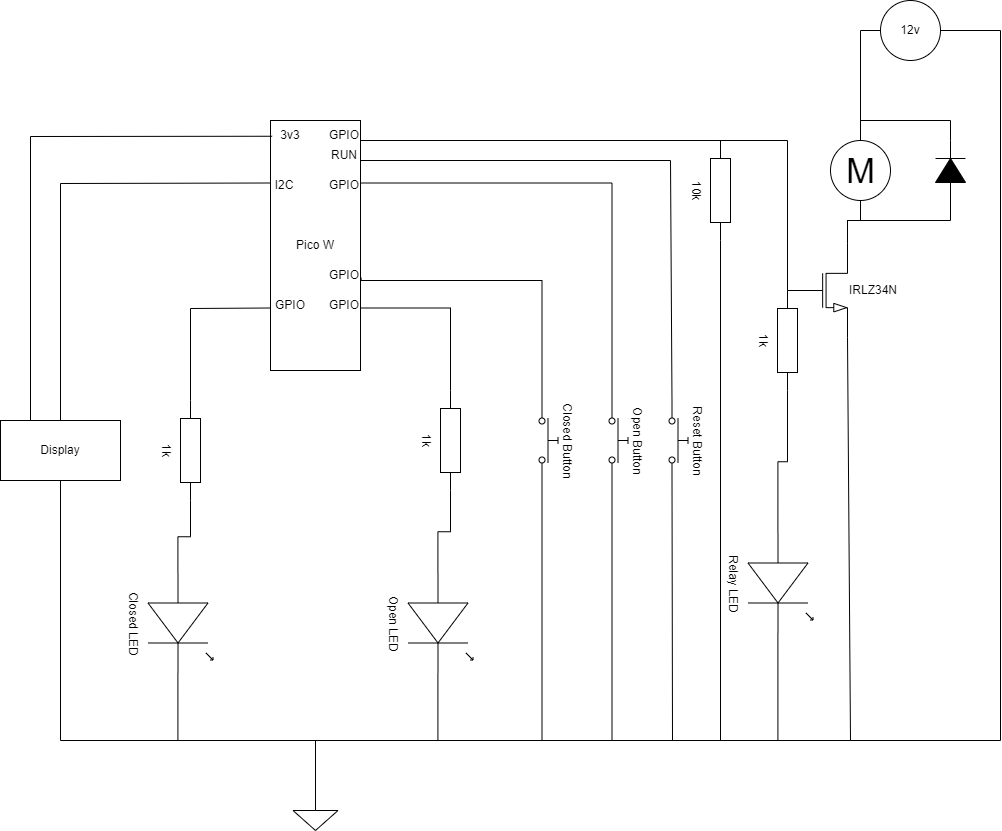

The diagram above was exported from draw.io. Its source (the exported page's mxGraphModel, read from the mxfile embedded in the PNG):
<mxGraphModel dx="1727" dy="943" grid="1" gridSize="10" guides="1" tooltips="1" connect="1" arrows="1" fold="1" page="1" pageScale="1" pageWidth="827" pageHeight="1169" math="0" shadow="0">
  <root>
    <mxCell id="0" />
    <mxCell id="1" parent="0" />
    <mxCell id="JcavJ1P70RFIdzrL53cH-1" value="Pico W" style="rounded=0;whiteSpace=wrap;html=1;" parent="1" vertex="1">
      <mxGeometry x="310" y="180" width="90" height="250" as="geometry" />
    </mxCell>
    <mxCell id="JcavJ1P70RFIdzrL53cH-2" value="" style="endArrow=none;html=1;rounded=0;entryX=0;entryY=0.75;entryDx=0;entryDy=0;exitX=0;exitY=0.5;exitDx=0;exitDy=0;exitPerimeter=0;" parent="1" source="JcavJ1P70RFIdzrL53cH-4" target="JcavJ1P70RFIdzrL53cH-1" edge="1">
      <mxGeometry width="50" height="50" relative="1" as="geometry">
        <mxPoint x="250" y="410" as="sourcePoint" />
        <mxPoint x="290" y="380" as="targetPoint" />
        <Array as="points">
          <mxPoint x="230" y="368" />
        </Array>
      </mxGeometry>
    </mxCell>
    <mxCell id="JcavJ1P70RFIdzrL53cH-4" value="1k" style="pointerEvents=1;verticalLabelPosition=bottom;shadow=0;dashed=0;align=center;html=1;verticalAlign=top;shape=mxgraph.electrical.resistors.resistor_1;rotation=90;" parent="1" vertex="1">
      <mxGeometry x="180" y="500" width="100" height="20" as="geometry" />
    </mxCell>
    <mxCell id="JcavJ1P70RFIdzrL53cH-8" value="Closed LED" style="verticalLabelPosition=bottom;shadow=0;dashed=0;align=center;html=1;verticalAlign=top;shape=mxgraph.electrical.opto_electronics.led_1;pointerEvents=1;rotation=90;" parent="1" vertex="1">
      <mxGeometry x="170" y="650" width="100" height="65" as="geometry" />
    </mxCell>
    <mxCell id="JcavJ1P70RFIdzrL53cH-10" style="edgeStyle=orthogonalEdgeStyle;rounded=0;orthogonalLoop=1;jettySize=auto;html=1;exitX=1;exitY=0.5;exitDx=0;exitDy=0;exitPerimeter=0;entryX=0;entryY=0.54;entryDx=0;entryDy=0;entryPerimeter=0;endArrow=none;endFill=0;" parent="1" source="JcavJ1P70RFIdzrL53cH-4" target="JcavJ1P70RFIdzrL53cH-8" edge="1">
      <mxGeometry relative="1" as="geometry" />
    </mxCell>
    <mxCell id="JcavJ1P70RFIdzrL53cH-14" style="edgeStyle=orthogonalEdgeStyle;rounded=0;orthogonalLoop=1;jettySize=auto;html=1;exitX=0;exitY=0.5;exitDx=0;exitDy=0;exitPerimeter=0;entryX=1;entryY=0.75;entryDx=0;entryDy=0;endArrow=none;endFill=0;" parent="1" source="JcavJ1P70RFIdzrL53cH-11" target="JcavJ1P70RFIdzrL53cH-1" edge="1">
      <mxGeometry relative="1" as="geometry" />
    </mxCell>
    <mxCell id="JcavJ1P70RFIdzrL53cH-11" value="1k" style="pointerEvents=1;verticalLabelPosition=bottom;shadow=0;dashed=0;align=center;html=1;verticalAlign=top;shape=mxgraph.electrical.resistors.resistor_1;rotation=90;" parent="1" vertex="1">
      <mxGeometry x="440" y="490" width="100" height="20" as="geometry" />
    </mxCell>
    <mxCell id="JcavJ1P70RFIdzrL53cH-12" value="Open LED" style="verticalLabelPosition=bottom;shadow=0;dashed=0;align=center;html=1;verticalAlign=top;shape=mxgraph.electrical.opto_electronics.led_1;pointerEvents=1;rotation=90;" parent="1" vertex="1">
      <mxGeometry x="430" y="650" width="100" height="65" as="geometry" />
    </mxCell>
    <mxCell id="JcavJ1P70RFIdzrL53cH-15" value="" style="pointerEvents=1;verticalLabelPosition=bottom;shadow=0;dashed=0;align=center;html=1;verticalAlign=top;shape=mxgraph.electrical.signal_sources.signal_ground;" parent="1" vertex="1">
      <mxGeometry x="332.5" y="860" width="45" height="30" as="geometry" />
    </mxCell>
    <mxCell id="JcavJ1P70RFIdzrL53cH-16" style="edgeStyle=orthogonalEdgeStyle;rounded=0;orthogonalLoop=1;jettySize=auto;html=1;exitX=1;exitY=0.54;exitDx=0;exitDy=0;exitPerimeter=0;entryX=0.5;entryY=0;entryDx=0;entryDy=0;entryPerimeter=0;endArrow=none;endFill=0;" parent="1" source="JcavJ1P70RFIdzrL53cH-8" target="JcavJ1P70RFIdzrL53cH-15" edge="1">
      <mxGeometry relative="1" as="geometry">
        <Array as="points">
          <mxPoint x="217" y="800" />
          <mxPoint x="355" y="800" />
        </Array>
      </mxGeometry>
    </mxCell>
    <mxCell id="JcavJ1P70RFIdzrL53cH-17" style="edgeStyle=orthogonalEdgeStyle;rounded=0;orthogonalLoop=1;jettySize=auto;html=1;exitX=1;exitY=0.54;exitDx=0;exitDy=0;exitPerimeter=0;entryX=0.5;entryY=0;entryDx=0;entryDy=0;entryPerimeter=0;endArrow=none;endFill=0;" parent="1" source="JcavJ1P70RFIdzrL53cH-12" target="JcavJ1P70RFIdzrL53cH-15" edge="1">
      <mxGeometry relative="1" as="geometry">
        <Array as="points">
          <mxPoint x="477" y="800" />
          <mxPoint x="355" y="800" />
        </Array>
      </mxGeometry>
    </mxCell>
    <mxCell id="JcavJ1P70RFIdzrL53cH-18" style="edgeStyle=orthogonalEdgeStyle;rounded=0;orthogonalLoop=1;jettySize=auto;html=1;exitX=1;exitY=0.5;exitDx=0;exitDy=0;exitPerimeter=0;entryX=0;entryY=0.54;entryDx=0;entryDy=0;entryPerimeter=0;endArrow=none;endFill=0;" parent="1" source="JcavJ1P70RFIdzrL53cH-11" target="JcavJ1P70RFIdzrL53cH-12" edge="1">
      <mxGeometry relative="1" as="geometry" />
    </mxCell>
    <mxCell id="JcavJ1P70RFIdzrL53cH-19" value="Closed Button" style="html=1;shape=mxgraph.electrical.electro-mechanical.pushbutton;aspect=fixed;elSwitchState=off;rotation=90;labelPosition=center;verticalLabelPosition=top;align=center;verticalAlign=bottom;" parent="1" vertex="1">
      <mxGeometry x="550" y="490" width="75" height="20" as="geometry" />
    </mxCell>
    <mxCell id="JcavJ1P70RFIdzrL53cH-20" value="Open Button" style="html=1;shape=mxgraph.electrical.electro-mechanical.pushbutton;aspect=fixed;elSwitchState=off;rotation=90;verticalAlign=bottom;labelPosition=center;verticalLabelPosition=top;align=center;" parent="1" vertex="1">
      <mxGeometry x="620" y="490" width="75" height="20" as="geometry" />
    </mxCell>
    <mxCell id="JcavJ1P70RFIdzrL53cH-21" style="edgeStyle=orthogonalEdgeStyle;rounded=0;orthogonalLoop=1;jettySize=auto;html=1;exitX=1.007;exitY=0.629;exitDx=0;exitDy=0;endArrow=none;endFill=0;entryX=0;entryY=0.8;entryDx=0;entryDy=0;exitPerimeter=0;" parent="1" source="JcavJ1P70RFIdzrL53cH-1" target="JcavJ1P70RFIdzrL53cH-19" edge="1">
      <mxGeometry relative="1" as="geometry">
        <mxPoint x="610" y="450" as="targetPoint" />
        <Array as="points">
          <mxPoint x="401" y="340" />
          <mxPoint x="582" y="340" />
        </Array>
      </mxGeometry>
    </mxCell>
    <mxCell id="JcavJ1P70RFIdzrL53cH-22" style="edgeStyle=orthogonalEdgeStyle;rounded=0;orthogonalLoop=1;jettySize=auto;html=1;exitX=1;exitY=0.25;exitDx=0;exitDy=0;endArrow=none;endFill=0;entryX=0;entryY=0.8;entryDx=0;entryDy=0;" parent="1" source="JcavJ1P70RFIdzrL53cH-1" target="JcavJ1P70RFIdzrL53cH-20" edge="1">
      <mxGeometry relative="1" as="geometry">
        <mxPoint x="680" y="450" as="targetPoint" />
      </mxGeometry>
    </mxCell>
    <mxCell id="JcavJ1P70RFIdzrL53cH-23" style="edgeStyle=orthogonalEdgeStyle;rounded=0;orthogonalLoop=1;jettySize=auto;html=1;exitX=1;exitY=0.8;exitDx=0;exitDy=0;entryX=0.5;entryY=0;entryDx=0;entryDy=0;entryPerimeter=0;endArrow=none;endFill=0;" parent="1" source="JcavJ1P70RFIdzrL53cH-19" target="JcavJ1P70RFIdzrL53cH-15" edge="1">
      <mxGeometry relative="1" as="geometry">
        <Array as="points">
          <mxPoint x="582" y="800" />
          <mxPoint x="355" y="800" />
        </Array>
      </mxGeometry>
    </mxCell>
    <mxCell id="JcavJ1P70RFIdzrL53cH-24" style="edgeStyle=orthogonalEdgeStyle;rounded=0;orthogonalLoop=1;jettySize=auto;html=1;exitX=1;exitY=0.8;exitDx=0;exitDy=0;entryX=0.5;entryY=0;entryDx=0;entryDy=0;entryPerimeter=0;endArrow=none;endFill=0;" parent="1" source="JcavJ1P70RFIdzrL53cH-20" target="JcavJ1P70RFIdzrL53cH-15" edge="1">
      <mxGeometry relative="1" as="geometry">
        <Array as="points">
          <mxPoint x="652" y="800" />
          <mxPoint x="355" y="800" />
        </Array>
      </mxGeometry>
    </mxCell>
    <mxCell id="zk39W_J24J8EQdRuQZWL-1" value="Display" style="rounded=0;whiteSpace=wrap;html=1;" parent="1" vertex="1">
      <mxGeometry x="40" y="480" width="120" height="60" as="geometry" />
    </mxCell>
    <mxCell id="zk39W_J24J8EQdRuQZWL-2" value="" style="endArrow=none;html=1;rounded=0;entryX=0.5;entryY=1;entryDx=0;entryDy=0;exitX=0.5;exitY=0;exitDx=0;exitDy=0;exitPerimeter=0;" parent="1" source="JcavJ1P70RFIdzrL53cH-15" target="zk39W_J24J8EQdRuQZWL-1" edge="1">
      <mxGeometry width="50" height="50" relative="1" as="geometry">
        <mxPoint x="70" y="630" as="sourcePoint" />
        <mxPoint x="120" y="580" as="targetPoint" />
        <Array as="points">
          <mxPoint x="355" y="800" />
          <mxPoint x="100" y="800" />
        </Array>
      </mxGeometry>
    </mxCell>
    <mxCell id="zk39W_J24J8EQdRuQZWL-3" value="GPIO" style="text;html=1;align=center;verticalAlign=middle;whiteSpace=wrap;rounded=0;" parent="1" vertex="1">
      <mxGeometry x="354" y="230" width="60" height="30" as="geometry" />
    </mxCell>
    <mxCell id="zk39W_J24J8EQdRuQZWL-4" value="GPIO" style="text;html=1;align=center;verticalAlign=middle;whiteSpace=wrap;rounded=0;" parent="1" vertex="1">
      <mxGeometry x="354" y="320" width="60" height="30" as="geometry" />
    </mxCell>
    <mxCell id="zk39W_J24J8EQdRuQZWL-6" value="GPIO" style="text;html=1;align=center;verticalAlign=middle;whiteSpace=wrap;rounded=0;" parent="1" vertex="1">
      <mxGeometry x="300" y="350" width="60" height="30" as="geometry" />
    </mxCell>
    <mxCell id="zk39W_J24J8EQdRuQZWL-7" value="GPIO" style="text;html=1;align=center;verticalAlign=middle;whiteSpace=wrap;rounded=0;" parent="1" vertex="1">
      <mxGeometry x="354" y="350" width="60" height="30" as="geometry" />
    </mxCell>
    <mxCell id="zk39W_J24J8EQdRuQZWL-8" value="I2C" style="text;html=1;align=center;verticalAlign=middle;whiteSpace=wrap;rounded=0;" parent="1" vertex="1">
      <mxGeometry x="294" y="230" width="60" height="30" as="geometry" />
    </mxCell>
    <mxCell id="zk39W_J24J8EQdRuQZWL-9" value="" style="endArrow=none;html=1;rounded=0;exitX=0.5;exitY=0;exitDx=0;exitDy=0;entryX=0;entryY=0.25;entryDx=0;entryDy=0;" parent="1" source="zk39W_J24J8EQdRuQZWL-1" target="JcavJ1P70RFIdzrL53cH-1" edge="1">
      <mxGeometry width="50" height="50" relative="1" as="geometry">
        <mxPoint x="320" y="490" as="sourcePoint" />
        <mxPoint x="270" y="350" as="targetPoint" />
        <Array as="points">
          <mxPoint x="100" y="243" />
        </Array>
      </mxGeometry>
    </mxCell>
    <mxCell id="zk39W_J24J8EQdRuQZWL-10" value="3v3" style="text;html=1;align=center;verticalAlign=middle;whiteSpace=wrap;rounded=0;" parent="1" vertex="1">
      <mxGeometry x="300" y="180" width="60" height="30" as="geometry" />
    </mxCell>
    <mxCell id="zk39W_J24J8EQdRuQZWL-11" value="" style="endArrow=none;html=1;rounded=0;exitX=0.25;exitY=0;exitDx=0;exitDy=0;entryX=0.018;entryY=0.063;entryDx=0;entryDy=0;entryPerimeter=0;" parent="1" source="zk39W_J24J8EQdRuQZWL-1" target="JcavJ1P70RFIdzrL53cH-1" edge="1">
      <mxGeometry width="50" height="50" relative="1" as="geometry">
        <mxPoint x="320" y="370" as="sourcePoint" />
        <mxPoint x="270" y="210" as="targetPoint" />
        <Array as="points">
          <mxPoint x="70" y="196" />
        </Array>
      </mxGeometry>
    </mxCell>
    <mxCell id="iHaocziWUbrng8wIi6Sh-1" value="Reset Button" style="html=1;shape=mxgraph.electrical.electro-mechanical.pushbutton;aspect=fixed;elSwitchState=off;rotation=90;verticalAlign=bottom;labelPosition=center;verticalLabelPosition=top;align=center;" parent="1" vertex="1">
      <mxGeometry x="680" y="490" width="75" height="20" as="geometry" />
    </mxCell>
    <mxCell id="iHaocziWUbrng8wIi6Sh-2" value="RUN" style="text;html=1;align=center;verticalAlign=middle;whiteSpace=wrap;rounded=0;" parent="1" vertex="1">
      <mxGeometry x="354" y="200" width="60" height="30" as="geometry" />
    </mxCell>
    <mxCell id="iHaocziWUbrng8wIi6Sh-3" value="" style="endArrow=none;html=1;rounded=0;exitX=0.767;exitY=0.667;exitDx=0;exitDy=0;exitPerimeter=0;entryX=0;entryY=0.8;entryDx=0;entryDy=0;" parent="1" source="iHaocziWUbrng8wIi6Sh-2" target="iHaocziWUbrng8wIi6Sh-1" edge="1">
      <mxGeometry width="50" height="50" relative="1" as="geometry">
        <mxPoint x="490" y="170" as="sourcePoint" />
        <mxPoint x="710" y="220" as="targetPoint" />
        <Array as="points">
          <mxPoint x="710" y="220" />
        </Array>
      </mxGeometry>
    </mxCell>
    <mxCell id="iHaocziWUbrng8wIi6Sh-4" value="" style="endArrow=none;html=1;rounded=0;entryX=1;entryY=0.8;entryDx=0;entryDy=0;exitX=0.5;exitY=0;exitDx=0;exitDy=0;exitPerimeter=0;" parent="1" source="JcavJ1P70RFIdzrL53cH-15" target="iHaocziWUbrng8wIi6Sh-1" edge="1">
      <mxGeometry width="50" height="50" relative="1" as="geometry">
        <mxPoint x="690" y="710" as="sourcePoint" />
        <mxPoint x="740" y="660" as="targetPoint" />
        <Array as="points">
          <mxPoint x="355" y="800" />
          <mxPoint x="712" y="800" />
        </Array>
      </mxGeometry>
    </mxCell>
    <mxCell id="jWRHt5qqugAfzgMJ-ueY-1" value="GPIO" style="text;html=1;align=center;verticalAlign=middle;whiteSpace=wrap;rounded=0;" vertex="1" parent="1">
      <mxGeometry x="354" y="180" width="60" height="30" as="geometry" />
    </mxCell>
    <mxCell id="jWRHt5qqugAfzgMJ-ueY-2" value="" style="endArrow=none;html=1;rounded=0;exitX=0.767;exitY=0.667;exitDx=0;exitDy=0;exitPerimeter=0;entryX=0;entryY=0.5;entryDx=0;entryDy=0;entryPerimeter=0;" edge="1" parent="1" source="jWRHt5qqugAfzgMJ-ueY-1" target="jWRHt5qqugAfzgMJ-ueY-3">
      <mxGeometry width="50" height="50" relative="1" as="geometry">
        <mxPoint x="490" y="180" as="sourcePoint" />
        <mxPoint x="920" y="200" as="targetPoint" />
        <Array as="points">
          <mxPoint x="827" y="200" />
        </Array>
      </mxGeometry>
    </mxCell>
    <mxCell id="jWRHt5qqugAfzgMJ-ueY-14" style="edgeStyle=orthogonalEdgeStyle;rounded=0;orthogonalLoop=1;jettySize=auto;html=1;exitX=1;exitY=0;exitDx=0;exitDy=0;exitPerimeter=0;entryX=0.5;entryY=1;entryDx=0;entryDy=0;endArrow=none;endFill=0;" edge="1" parent="1" source="jWRHt5qqugAfzgMJ-ueY-3" target="jWRHt5qqugAfzgMJ-ueY-13">
      <mxGeometry relative="1" as="geometry">
        <Array as="points">
          <mxPoint x="887" y="280" />
          <mxPoint x="900" y="280" />
        </Array>
      </mxGeometry>
    </mxCell>
    <mxCell id="jWRHt5qqugAfzgMJ-ueY-3" value="IRLZ34N" style="verticalLabelPosition=middle;shadow=0;dashed=0;align=left;html=1;verticalAlign=middle;shape=mxgraph.electrical.transistors.nmos;pointerEvents=1;labelPosition=right;" vertex="1" parent="1">
      <mxGeometry x="827" y="300" width="60" height="100" as="geometry" />
    </mxCell>
    <mxCell id="jWRHt5qqugAfzgMJ-ueY-4" value="" style="endArrow=none;html=1;rounded=0;entryX=1;entryY=1;entryDx=0;entryDy=0;entryPerimeter=0;exitX=0.5;exitY=0;exitDx=0;exitDy=0;exitPerimeter=0;" edge="1" parent="1" source="JcavJ1P70RFIdzrL53cH-15" target="jWRHt5qqugAfzgMJ-ueY-3">
      <mxGeometry width="50" height="50" relative="1" as="geometry">
        <mxPoint x="980" y="510" as="sourcePoint" />
        <mxPoint x="1030" y="460" as="targetPoint" />
        <Array as="points">
          <mxPoint x="355" y="800" />
          <mxPoint x="890" y="800" />
        </Array>
      </mxGeometry>
    </mxCell>
    <mxCell id="jWRHt5qqugAfzgMJ-ueY-5" value="10k" style="pointerEvents=1;verticalLabelPosition=bottom;shadow=0;dashed=0;align=center;html=1;verticalAlign=top;shape=mxgraph.electrical.resistors.resistor_1;rotation=90;" vertex="1" parent="1">
      <mxGeometry x="710" y="240" width="100" height="20" as="geometry" />
    </mxCell>
    <mxCell id="jWRHt5qqugAfzgMJ-ueY-8" style="edgeStyle=orthogonalEdgeStyle;rounded=0;orthogonalLoop=1;jettySize=auto;html=1;exitX=1;exitY=0.5;exitDx=0;exitDy=0;exitPerimeter=0;entryX=0.5;entryY=0;entryDx=0;entryDy=0;entryPerimeter=0;endArrow=none;endFill=0;" edge="1" parent="1" source="jWRHt5qqugAfzgMJ-ueY-5" target="JcavJ1P70RFIdzrL53cH-15">
      <mxGeometry relative="1" as="geometry">
        <Array as="points">
          <mxPoint x="760" y="800" />
          <mxPoint x="355" y="800" />
        </Array>
      </mxGeometry>
    </mxCell>
    <mxCell id="jWRHt5qqugAfzgMJ-ueY-9" value="1k" style="pointerEvents=1;verticalLabelPosition=bottom;shadow=0;dashed=0;align=center;html=1;verticalAlign=top;shape=mxgraph.electrical.resistors.resistor_1;rotation=90;" vertex="1" parent="1">
      <mxGeometry x="777" y="390" width="100" height="20" as="geometry" />
    </mxCell>
    <mxCell id="jWRHt5qqugAfzgMJ-ueY-10" value="Relay LED" style="verticalLabelPosition=bottom;shadow=0;dashed=0;align=center;html=1;verticalAlign=top;shape=mxgraph.electrical.opto_electronics.led_1;pointerEvents=1;rotation=90;" vertex="1" parent="1">
      <mxGeometry x="770" y="610" width="100" height="65" as="geometry" />
    </mxCell>
    <mxCell id="jWRHt5qqugAfzgMJ-ueY-11" style="edgeStyle=orthogonalEdgeStyle;rounded=0;orthogonalLoop=1;jettySize=auto;html=1;exitX=1;exitY=0.5;exitDx=0;exitDy=0;exitPerimeter=0;entryX=0;entryY=0.54;entryDx=0;entryDy=0;entryPerimeter=0;endArrow=none;endFill=0;" edge="1" parent="1" source="jWRHt5qqugAfzgMJ-ueY-9" target="jWRHt5qqugAfzgMJ-ueY-10">
      <mxGeometry relative="1" as="geometry" />
    </mxCell>
    <mxCell id="jWRHt5qqugAfzgMJ-ueY-12" style="edgeStyle=orthogonalEdgeStyle;rounded=0;orthogonalLoop=1;jettySize=auto;html=1;exitX=1;exitY=0.54;exitDx=0;exitDy=0;exitPerimeter=0;entryX=0.5;entryY=0;entryDx=0;entryDy=0;entryPerimeter=0;endArrow=none;endFill=0;" edge="1" parent="1" source="jWRHt5qqugAfzgMJ-ueY-10" target="JcavJ1P70RFIdzrL53cH-15">
      <mxGeometry relative="1" as="geometry">
        <Array as="points">
          <mxPoint x="817" y="800" />
          <mxPoint x="355" y="800" />
        </Array>
      </mxGeometry>
    </mxCell>
    <mxCell id="jWRHt5qqugAfzgMJ-ueY-13" value="M" style="verticalLabelPosition=middle;shadow=0;dashed=0;align=center;html=1;verticalAlign=middle;strokeWidth=1;shape=ellipse;aspect=fixed;fontSize=35;" vertex="1" parent="1">
      <mxGeometry x="870" y="200" width="60" height="60" as="geometry" />
    </mxCell>
    <mxCell id="jWRHt5qqugAfzgMJ-ueY-17" style="edgeStyle=orthogonalEdgeStyle;rounded=0;orthogonalLoop=1;jettySize=auto;html=1;exitX=1;exitY=0.5;exitDx=0;exitDy=0;exitPerimeter=0;entryX=0.5;entryY=0;entryDx=0;entryDy=0;endArrow=none;endFill=0;" edge="1" parent="1" source="jWRHt5qqugAfzgMJ-ueY-15" target="jWRHt5qqugAfzgMJ-ueY-13">
      <mxGeometry relative="1" as="geometry" />
    </mxCell>
    <mxCell id="jWRHt5qqugAfzgMJ-ueY-15" value="" style="pointerEvents=1;fillColor=strokeColor;verticalLabelPosition=bottom;shadow=0;dashed=0;align=center;html=1;verticalAlign=top;shape=mxgraph.electrical.diodes.diode;rotation=-90;" vertex="1" parent="1">
      <mxGeometry x="960" y="215" width="60" height="30" as="geometry" />
    </mxCell>
    <mxCell id="jWRHt5qqugAfzgMJ-ueY-16" style="edgeStyle=orthogonalEdgeStyle;rounded=0;orthogonalLoop=1;jettySize=auto;html=1;entryX=1;entryY=0;entryDx=0;entryDy=0;entryPerimeter=0;endArrow=none;endFill=0;" edge="1" parent="1" target="jWRHt5qqugAfzgMJ-ueY-3">
      <mxGeometry relative="1" as="geometry">
        <mxPoint x="990" y="240" as="sourcePoint" />
        <Array as="points">
          <mxPoint x="990" y="280" />
          <mxPoint x="887" y="280" />
        </Array>
      </mxGeometry>
    </mxCell>
    <mxCell id="jWRHt5qqugAfzgMJ-ueY-20" style="edgeStyle=orthogonalEdgeStyle;rounded=0;orthogonalLoop=1;jettySize=auto;html=1;exitX=0;exitY=0.5;exitDx=0;exitDy=0;entryX=0.5;entryY=0;entryDx=0;entryDy=0;endArrow=none;endFill=0;" edge="1" parent="1" source="jWRHt5qqugAfzgMJ-ueY-19" target="jWRHt5qqugAfzgMJ-ueY-13">
      <mxGeometry relative="1" as="geometry" />
    </mxCell>
    <mxCell id="jWRHt5qqugAfzgMJ-ueY-19" value="12v" style="ellipse;whiteSpace=wrap;html=1;aspect=fixed;" vertex="1" parent="1">
      <mxGeometry x="920" y="60" width="60" height="60" as="geometry" />
    </mxCell>
    <mxCell id="jWRHt5qqugAfzgMJ-ueY-21" style="edgeStyle=orthogonalEdgeStyle;rounded=0;orthogonalLoop=1;jettySize=auto;html=1;exitX=1;exitY=0.5;exitDx=0;exitDy=0;entryX=0.5;entryY=0;entryDx=0;entryDy=0;entryPerimeter=0;endArrow=none;endFill=0;" edge="1" parent="1" source="jWRHt5qqugAfzgMJ-ueY-19" target="JcavJ1P70RFIdzrL53cH-15">
      <mxGeometry relative="1" as="geometry">
        <Array as="points">
          <mxPoint x="1040" y="90" />
          <mxPoint x="1040" y="800" />
          <mxPoint x="355" y="800" />
        </Array>
      </mxGeometry>
    </mxCell>
  </root>
</mxGraphModel>